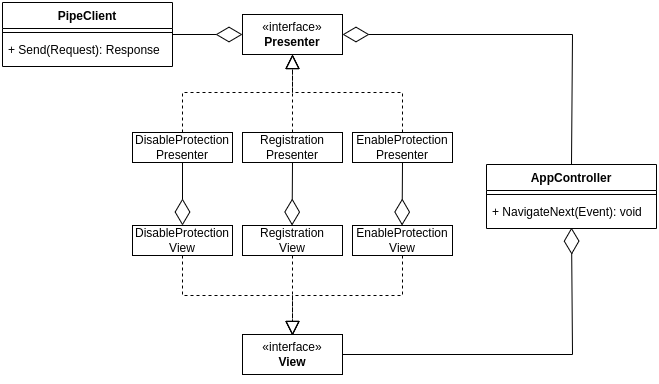

The diagram above was exported from draw.io. Its source (the exported page's mxGraphModel, read from the mxfile embedded in the PNG):
<mxGraphModel dx="989" dy="548" grid="1" gridSize="10" guides="1" tooltips="1" connect="1" arrows="1" fold="1" page="1" pageScale="1" pageWidth="827" pageHeight="1169" math="0" shadow="0">
  <root>
    <mxCell id="WIyWlLk6GJQsqaUBKTNV-0" />
    <mxCell id="WIyWlLk6GJQsqaUBKTNV-1" parent="WIyWlLk6GJQsqaUBKTNV-0" />
    <mxCell id="NTLa0niLzuUjO8AUKuiE-2" value="" style="endArrow=block;dashed=1;endFill=0;endSize=12;html=1;rounded=0;exitX=0.5;exitY=0;exitDx=0;exitDy=0;entryX=0.5;entryY=1;entryDx=0;entryDy=0;" edge="1" parent="WIyWlLk6GJQsqaUBKTNV-1" source="NTLa0niLzuUjO8AUKuiE-6" target="NTLa0niLzuUjO8AUKuiE-40">
      <mxGeometry width="160" relative="1" as="geometry">
        <mxPoint x="320" y="188" as="sourcePoint" />
        <mxPoint x="400" y="108" as="targetPoint" />
        <Array as="points">
          <mxPoint x="290" y="148" />
          <mxPoint x="400" y="148" />
        </Array>
      </mxGeometry>
    </mxCell>
    <mxCell id="NTLa0niLzuUjO8AUKuiE-3" value="" style="endArrow=block;dashed=1;endFill=0;endSize=12;html=1;rounded=0;entryX=0.5;entryY=1;entryDx=0;entryDy=0;" edge="1" parent="WIyWlLk6GJQsqaUBKTNV-1" target="NTLa0niLzuUjO8AUKuiE-40">
      <mxGeometry width="160" relative="1" as="geometry">
        <mxPoint x="400" y="188" as="sourcePoint" />
        <mxPoint x="440" y="120" as="targetPoint" />
        <Array as="points">
          <mxPoint x="400" y="148" />
        </Array>
      </mxGeometry>
    </mxCell>
    <mxCell id="NTLa0niLzuUjO8AUKuiE-4" value="" style="endArrow=block;dashed=1;endFill=0;endSize=12;html=1;rounded=0;exitX=0.5;exitY=0;exitDx=0;exitDy=0;entryX=0.5;entryY=1;entryDx=0;entryDy=0;" edge="1" parent="WIyWlLk6GJQsqaUBKTNV-1" source="NTLa0niLzuUjO8AUKuiE-8" target="NTLa0niLzuUjO8AUKuiE-40">
      <mxGeometry width="160" relative="1" as="geometry">
        <mxPoint x="480" y="188" as="sourcePoint" />
        <mxPoint x="360" y="120" as="targetPoint" />
        <Array as="points">
          <mxPoint x="510" y="148" />
          <mxPoint x="400" y="148" />
        </Array>
      </mxGeometry>
    </mxCell>
    <mxCell id="NTLa0niLzuUjO8AUKuiE-6" value="DisableProtection&lt;div&gt;Presenter&lt;/div&gt;" style="rounded=0;whiteSpace=wrap;html=1;" vertex="1" parent="WIyWlLk6GJQsqaUBKTNV-1">
      <mxGeometry x="240" y="188" width="100" height="30" as="geometry" />
    </mxCell>
    <mxCell id="NTLa0niLzuUjO8AUKuiE-7" value="Registration&lt;div&gt;Presenter&lt;/div&gt;" style="rounded=0;whiteSpace=wrap;html=1;" vertex="1" parent="WIyWlLk6GJQsqaUBKTNV-1">
      <mxGeometry x="350" y="188" width="100" height="30" as="geometry" />
    </mxCell>
    <mxCell id="NTLa0niLzuUjO8AUKuiE-8" value="EnableProtection&lt;div&gt;Presenter&lt;/div&gt;" style="rounded=0;whiteSpace=wrap;html=1;" vertex="1" parent="WIyWlLk6GJQsqaUBKTNV-1">
      <mxGeometry x="460" y="188" width="100" height="30" as="geometry" />
    </mxCell>
    <mxCell id="NTLa0niLzuUjO8AUKuiE-17" value="" style="endArrow=block;dashed=1;endFill=0;endSize=12;html=1;rounded=0;exitX=0.5;exitY=1;exitDx=0;exitDy=0;entryX=0.5;entryY=0;entryDx=0;entryDy=0;" edge="1" parent="WIyWlLk6GJQsqaUBKTNV-1" source="NTLa0niLzuUjO8AUKuiE-20">
      <mxGeometry width="160" relative="1" as="geometry">
        <mxPoint x="400" y="321" as="sourcePoint" />
        <mxPoint x="400" y="391" as="targetPoint" />
        <Array as="points">
          <mxPoint x="400" y="281" />
        </Array>
      </mxGeometry>
    </mxCell>
    <mxCell id="NTLa0niLzuUjO8AUKuiE-18" value="" style="endArrow=block;dashed=1;endFill=0;endSize=12;html=1;rounded=0;exitX=0.5;exitY=0;exitDx=0;exitDy=0;entryX=0.5;entryY=0;entryDx=0;entryDy=0;" edge="1" source="NTLa0niLzuUjO8AUKuiE-21" parent="WIyWlLk6GJQsqaUBKTNV-1">
      <mxGeometry width="160" relative="1" as="geometry">
        <mxPoint x="480" y="281" as="sourcePoint" />
        <mxPoint x="400" y="391" as="targetPoint" />
        <Array as="points">
          <mxPoint x="510" y="351" />
          <mxPoint x="400" y="351" />
        </Array>
      </mxGeometry>
    </mxCell>
    <mxCell id="NTLa0niLzuUjO8AUKuiE-19" value="DisableProtection&lt;div&gt;View&lt;/div&gt;" style="rounded=0;whiteSpace=wrap;html=1;direction=east;" vertex="1" parent="WIyWlLk6GJQsqaUBKTNV-1">
      <mxGeometry x="240" y="281" width="100" height="30" as="geometry" />
    </mxCell>
    <mxCell id="NTLa0niLzuUjO8AUKuiE-21" value="EnableProtection&lt;div&gt;View&lt;/div&gt;" style="rounded=0;whiteSpace=wrap;html=1;direction=east;" vertex="1" parent="WIyWlLk6GJQsqaUBKTNV-1">
      <mxGeometry x="460" y="281" width="100" height="30" as="geometry" />
    </mxCell>
    <mxCell id="NTLa0niLzuUjO8AUKuiE-22" value="" style="endArrow=block;dashed=1;endFill=0;endSize=12;html=1;rounded=0;entryX=0.5;entryY=1;entryDx=0;entryDy=0;exitX=0.5;exitY=1;exitDx=0;exitDy=0;" edge="1" parent="WIyWlLk6GJQsqaUBKTNV-1" target="NTLa0niLzuUjO8AUKuiE-20">
      <mxGeometry width="160" relative="1" as="geometry">
        <mxPoint x="400" y="281" as="sourcePoint" />
        <mxPoint x="400" y="381" as="targetPoint" />
        <Array as="points" />
      </mxGeometry>
    </mxCell>
    <mxCell id="NTLa0niLzuUjO8AUKuiE-20" value="Registration&lt;div&gt;View&lt;/div&gt;" style="rounded=0;whiteSpace=wrap;html=1;direction=east;" vertex="1" parent="WIyWlLk6GJQsqaUBKTNV-1">
      <mxGeometry x="350" y="281" width="100" height="30" as="geometry" />
    </mxCell>
    <mxCell id="NTLa0niLzuUjO8AUKuiE-24" value="" style="endArrow=block;dashed=1;endFill=0;endSize=12;html=1;rounded=0;exitX=0.5;exitY=1;exitDx=0;exitDy=0;entryX=0.5;entryY=0;entryDx=0;entryDy=0;" edge="1" parent="WIyWlLk6GJQsqaUBKTNV-1" source="NTLa0niLzuUjO8AUKuiE-19">
      <mxGeometry width="160" relative="1" as="geometry">
        <mxPoint x="260" y="211" as="sourcePoint" />
        <mxPoint x="400" y="391" as="targetPoint" />
        <Array as="points">
          <mxPoint x="290" y="351" />
          <mxPoint x="400" y="351" />
        </Array>
      </mxGeometry>
    </mxCell>
    <mxCell id="NTLa0niLzuUjO8AUKuiE-25" value="" style="endArrow=diamondThin;endFill=0;endSize=24;html=1;rounded=0;entryX=0.5;entryY=0;entryDx=0;entryDy=0;exitX=0.5;exitY=1;exitDx=0;exitDy=0;" edge="1" parent="WIyWlLk6GJQsqaUBKTNV-1" source="NTLa0niLzuUjO8AUKuiE-6" target="NTLa0niLzuUjO8AUKuiE-19">
      <mxGeometry width="160" relative="1" as="geometry">
        <mxPoint x="290" y="200" as="sourcePoint" />
        <mxPoint x="420" y="260" as="targetPoint" />
      </mxGeometry>
    </mxCell>
    <mxCell id="NTLa0niLzuUjO8AUKuiE-26" value="" style="endArrow=diamondThin;endFill=0;endSize=24;html=1;rounded=0;entryX=0.5;entryY=0;entryDx=0;entryDy=0;exitX=0.5;exitY=1;exitDx=0;exitDy=0;" edge="1" parent="WIyWlLk6GJQsqaUBKTNV-1" source="NTLa0niLzuUjO8AUKuiE-7">
      <mxGeometry width="160" relative="1" as="geometry">
        <mxPoint x="440" y="230" as="sourcePoint" />
        <mxPoint x="399.58" y="281" as="targetPoint" />
      </mxGeometry>
    </mxCell>
    <mxCell id="NTLa0niLzuUjO8AUKuiE-27" value="" style="endArrow=diamondThin;endFill=0;endSize=24;html=1;rounded=0;entryX=0.5;entryY=0;entryDx=0;entryDy=0;exitX=0.5;exitY=1;exitDx=0;exitDy=0;" edge="1" parent="WIyWlLk6GJQsqaUBKTNV-1" source="NTLa0niLzuUjO8AUKuiE-8">
      <mxGeometry width="160" relative="1" as="geometry">
        <mxPoint x="480" y="230" as="sourcePoint" />
        <mxPoint x="509.58" y="281" as="targetPoint" />
      </mxGeometry>
    </mxCell>
    <mxCell id="NTLa0niLzuUjO8AUKuiE-30" value="AppController" style="swimlane;fontStyle=1;align=center;verticalAlign=top;childLayout=stackLayout;horizontal=1;startSize=26;horizontalStack=0;resizeParent=1;resizeParentMax=0;resizeLast=0;collapsible=1;marginBottom=0;whiteSpace=wrap;html=1;" vertex="1" parent="WIyWlLk6GJQsqaUBKTNV-1">
      <mxGeometry x="594" y="220" width="170" height="64" as="geometry" />
    </mxCell>
    <mxCell id="NTLa0niLzuUjO8AUKuiE-32" value="" style="line;strokeWidth=1;fillColor=none;align=left;verticalAlign=middle;spacingTop=-1;spacingLeft=3;spacingRight=3;rotatable=0;labelPosition=right;points=[];portConstraint=eastwest;strokeColor=inherit;" vertex="1" parent="NTLa0niLzuUjO8AUKuiE-30">
      <mxGeometry y="26" width="170" height="8" as="geometry" />
    </mxCell>
    <mxCell id="NTLa0niLzuUjO8AUKuiE-33" value="+ NavigateNext(Event): void" style="text;strokeColor=none;fillColor=none;align=left;verticalAlign=top;spacingLeft=4;spacingRight=4;overflow=hidden;rotatable=0;points=[[0,0.5],[1,0.5]];portConstraint=eastwest;whiteSpace=wrap;html=1;" vertex="1" parent="NTLa0niLzuUjO8AUKuiE-30">
      <mxGeometry y="34" width="170" height="30" as="geometry" />
    </mxCell>
    <mxCell id="NTLa0niLzuUjO8AUKuiE-37" value="" style="endArrow=diamondThin;endFill=0;endSize=24;html=1;rounded=0;exitX=1;exitY=0.5;exitDx=0;exitDy=0;entryX=0.5;entryY=0.971;entryDx=0;entryDy=0;entryPerimeter=0;" edge="1" parent="WIyWlLk6GJQsqaUBKTNV-1" source="NTLa0niLzuUjO8AUKuiE-39" target="NTLa0niLzuUjO8AUKuiE-33">
      <mxGeometry width="160" relative="1" as="geometry">
        <mxPoint x="450" y="406" as="sourcePoint" />
        <mxPoint x="690" y="290" as="targetPoint" />
        <Array as="points">
          <mxPoint x="680" y="410" />
        </Array>
      </mxGeometry>
    </mxCell>
    <mxCell id="NTLa0niLzuUjO8AUKuiE-38" value="" style="endArrow=diamondThin;endFill=0;endSize=24;html=1;rounded=0;entryX=1;entryY=0.5;entryDx=0;entryDy=0;exitX=0.5;exitY=0;exitDx=0;exitDy=0;" edge="1" parent="WIyWlLk6GJQsqaUBKTNV-1" source="NTLa0niLzuUjO8AUKuiE-30" target="NTLa0niLzuUjO8AUKuiE-40">
      <mxGeometry width="160" relative="1" as="geometry">
        <mxPoint x="370" y="230" as="sourcePoint" />
        <mxPoint x="450" y="93" as="targetPoint" />
        <Array as="points">
          <mxPoint x="680" y="90" />
        </Array>
      </mxGeometry>
    </mxCell>
    <mxCell id="NTLa0niLzuUjO8AUKuiE-39" value="«interface»&lt;br&gt;&lt;b&gt;View&lt;/b&gt;" style="html=1;whiteSpace=wrap;" vertex="1" parent="WIyWlLk6GJQsqaUBKTNV-1">
      <mxGeometry x="350" y="390" width="100" height="40" as="geometry" />
    </mxCell>
    <mxCell id="NTLa0niLzuUjO8AUKuiE-40" value="«interface»&lt;br&gt;&lt;b&gt;Presenter&lt;/b&gt;" style="html=1;whiteSpace=wrap;" vertex="1" parent="WIyWlLk6GJQsqaUBKTNV-1">
      <mxGeometry x="350" y="70" width="100" height="40" as="geometry" />
    </mxCell>
    <mxCell id="NTLa0niLzuUjO8AUKuiE-41" value="PipeClient" style="swimlane;fontStyle=1;align=center;verticalAlign=top;childLayout=stackLayout;horizontal=1;startSize=26;horizontalStack=0;resizeParent=1;resizeParentMax=0;resizeLast=0;collapsible=1;marginBottom=0;whiteSpace=wrap;html=1;" vertex="1" parent="WIyWlLk6GJQsqaUBKTNV-1">
      <mxGeometry x="110" y="58" width="170" height="64" as="geometry" />
    </mxCell>
    <mxCell id="NTLa0niLzuUjO8AUKuiE-42" value="" style="line;strokeWidth=1;fillColor=none;align=left;verticalAlign=middle;spacingTop=-1;spacingLeft=3;spacingRight=3;rotatable=0;labelPosition=right;points=[];portConstraint=eastwest;strokeColor=inherit;" vertex="1" parent="NTLa0niLzuUjO8AUKuiE-41">
      <mxGeometry y="26" width="170" height="8" as="geometry" />
    </mxCell>
    <mxCell id="NTLa0niLzuUjO8AUKuiE-43" value="+ Send(Request): Response" style="text;strokeColor=none;fillColor=none;align=left;verticalAlign=top;spacingLeft=4;spacingRight=4;overflow=hidden;rotatable=0;points=[[0,0.5],[1,0.5]];portConstraint=eastwest;whiteSpace=wrap;html=1;" vertex="1" parent="NTLa0niLzuUjO8AUKuiE-41">
      <mxGeometry y="34" width="170" height="30" as="geometry" />
    </mxCell>
    <mxCell id="NTLa0niLzuUjO8AUKuiE-44" value="" style="endArrow=diamondThin;endFill=0;endSize=24;html=1;rounded=0;entryX=0;entryY=0.5;entryDx=0;entryDy=0;exitX=1;exitY=0.5;exitDx=0;exitDy=0;" edge="1" parent="WIyWlLk6GJQsqaUBKTNV-1" source="NTLa0niLzuUjO8AUKuiE-41" target="NTLa0niLzuUjO8AUKuiE-40">
      <mxGeometry width="160" relative="1" as="geometry">
        <mxPoint x="330" y="260" as="sourcePoint" />
        <mxPoint x="490" y="260" as="targetPoint" />
      </mxGeometry>
    </mxCell>
  </root>
</mxGraphModel>